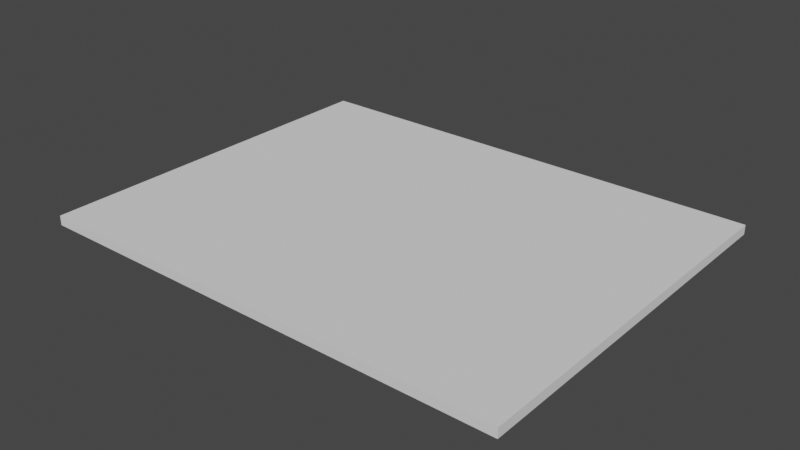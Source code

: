 # Source: 2FloorCenterHall500x400.blend  (saved by Blender 3.4.6; exported with 4.5.12 LTS)
import bpy
from mathutils import Matrix  # noqa: F401  (used for matrix-valued properties, if any)

bpy.ops.wm.read_factory_settings(use_empty=True)
scene = bpy.context.scene
scene.name = 'Scene'

# ---- collections
col_collection = bpy.data.collections.new('Collection'); scene.collection.children.link(col_collection)

# ---- world
world_world = bpy.data.worlds.new('World'); scene.world = world_world
world_world.use_nodes = True; world_world.node_tree.nodes.clear()
_N = world_world.node_tree.nodes; _L = world_world.node_tree.links
n0 = _N.new('ShaderNodeOutputWorld'); n0.name = 'World Output'; n0.location = (300, 300)
n1 = _N.new('ShaderNodeBackground'); n1.name = 'Background'; n1.location = (10, 300)
n1.inputs[0].default_value = (0.05088, 0.05088, 0.05088, 1.0)
_L.new(n1.outputs[0], n0.inputs[0])
n0.is_active_output = True
world_world.color = (0.05088, 0.05088, 0.05088)
world_world.use_sun_shadow = False
world_world.sun_shadow_jitter_overblur = 0.0

# ---- meshes
me_cube_001 = bpy.data.meshes.new('Cube.001')
me_cube_001.from_pydata([(-2.55, -1.637, -0.1), (-2.55, -1.637, 0.0), (-2.55, 1.637, -0.1), (-2.55, 1.637, 0.0), (2.55, -1.637, -0.1), (2.55, -1.637, 0.0), (2.55, 1.637, -0.1), (2.55, 1.637, 0.0), (2.125, 1.637, -0.1), (1.7, 1.637, -0.1), (1.275, 1.637, -0.1), (0.85, 1.637, -0.1), (0.425, 1.637, -0.1), (-8.941e-08, 1.637, -0.1), (-0.425, 1.637, -0.1), (-0.85, 1.637, -0.1), (-1.275, 1.637, -0.1), (-1.7, 1.637, -0.1), (-2.125, 1.637, -0.1), (-2.125, 1.637, 0.0), (-1.7, 1.637, 0.0), (-1.275, 1.637, 0.0), (-0.85, 1.637, 0.0), (-0.425, 1.637, 0.0), (8.941e-08, 1.637, 0.0), (0.425, 1.637, 0.0), (0.85, 1.637, 0.0), (1.275, 1.637, 0.0), (1.7, 1.637, 0.0), (2.125, 1.637, 0.0), (-2.125, -1.637, -0.1), (-1.7, -1.637, -0.1), (-1.275, -1.637, -0.1), (-0.85, -1.637, -0.1), (-0.425, -1.637, -0.1), (8.941e-08, -1.637, -0.1), (0.425, -1.637, -0.1), (0.85, -1.637, -0.1), (1.275, -1.637, -0.1), (1.7, -1.637, -0.1), (2.125, -1.637, -0.1), (2.125, -1.637, 0.0), (1.7, -1.637, 0.0), (1.275, -1.637, 0.0), (0.85, -1.637, 0.0), (0.425, -1.637, 0.0), (-8.941e-08, -1.637, 0.0), (-0.425, -1.637, 0.0), (-0.85, -1.637, 0.0), (-1.275, -1.637, 0.0), (-1.7, -1.637, 0.0), (-2.125, -1.637, 0.0), (-2.55, 1.092, -0.1), (-2.55, 0.5458, -0.1), (-2.55, 0.0, -0.1), (-2.55, -0.5458, -0.1), (-2.55, -1.092, -0.1), (-2.55, -1.092, 0.0), (-2.55, -0.5458, 0.0), (-2.55, 0.0, 0.0), (-2.55, 0.5458, 0.0), (-2.55, 1.092, 0.0), (2.55, -1.092, -0.1), (2.55, -0.5458, -0.1), (2.55, 0.0, -0.1), (2.55, 0.5458, -0.1), (2.55, 1.092, -0.1), (2.55, 1.092, 0.0), (2.55, 0.5458, 0.0), (2.55, 0.0, 0.0), (2.55, -0.5458, 0.0), (2.55, -1.092, 0.0), (2.125, 1.092, 0.0), (2.125, 0.5458, 0.0), (2.125, 0.0, 0.0), (2.125, -0.5458, 0.0), (2.125, -1.092, 0.0), (1.7, 1.092, 0.0), (1.7, 0.5458, 0.0), (1.7, 0.0, 0.0), (1.7, -0.5458, 0.0), (1.7, -1.092, 0.0), (1.275, 1.092, 0.0), (1.275, 0.5458, 0.0), (1.275, 0.0, 0.0), (1.275, -0.5458, 0.0), (1.275, -1.092, 0.0), (0.85, 1.092, 0.0), (0.85, 0.5458, 0.0), (0.85, 0.0, 0.0), (0.85, -0.5458, 0.0), (0.85, -1.092, 0.0), (0.425, 1.092, 0.0), (0.425, 0.5458, 0.0), (0.425, 0.0, 0.0), (0.425, -0.5458, 0.0), (0.425, -1.092, 0.0), (5.96e-08, 1.092, 0.0), (2.98e-08, 0.5458, 0.0), (0.0, 0.0, 0.0), (-2.98e-08, -0.5458, 0.0), (-5.96e-08, -1.092, 0.0), (-0.425, 1.092, 0.0), (-0.425, 0.5458, 0.0), (-0.425, 0.0, 0.0), (-0.425, -0.5458, 0.0), (-0.425, -1.092, 0.0), (-0.85, 1.092, 0.0), (-0.85, 0.5458, 0.0), (-0.85, 0.0, 0.0), (-0.85, -0.5458, 0.0), (-0.85, -1.092, 0.0), (-1.275, 1.092, 0.0), (-1.275, 0.5458, 0.0), (-1.275, 0.0, 0.0), (-1.275, -0.5458, 0.0), (-1.275, -1.092, 0.0), (-1.7, 1.092, 0.0), (-1.7, 0.5458, 0.0), (-1.7, 0.0, 0.0), (-1.7, -0.5458, 0.0), (-1.7, -1.092, 0.0), (-2.125, 1.092, 0.0), (-2.125, 0.5458, 0.0), (-2.125, 0.0, 0.0), (-2.125, -0.5458, 0.0), (-2.125, -1.092, 0.0), (-2.125, 1.092, -0.1), (-2.125, 0.5458, -0.1), (-2.125, 0.0, -0.1), (-2.125, -0.5458, -0.1), (-2.125, -1.092, -0.1), (-1.7, 1.092, -0.1), (-1.7, 0.5458, -0.1), (-1.7, 0.0, -0.1), (-1.7, -0.5458, -0.1), (-1.7, -1.092, -0.1), (-1.275, 1.092, -0.1), (-1.275, 0.5458, -0.1), (-1.275, 0.0, -0.1), (-1.275, -0.5458, -0.1), (-1.275, -1.092, -0.1), (-0.85, 1.092, -0.1), (-0.85, 0.5458, -0.1), (-0.85, 0.0, -0.1), (-0.85, -0.5458, -0.1), (-0.85, -1.092, -0.1), (-0.425, 1.092, -0.1), (-0.425, 0.5458, -0.1), (-0.425, 0.0, -0.1), (-0.425, -0.5458, -0.1), (-0.425, -1.092, -0.1), (-5.96e-08, 1.092, -0.1), (-2.98e-08, 0.5458, -0.1), (0.0, 0.0, -0.1), (2.98e-08, -0.5458, -0.1), (5.96e-08, -1.092, -0.1), (0.425, 1.092, -0.1), (0.425, 0.5458, -0.1), (0.425, 0.0, -0.1), (0.425, -0.5458, -0.1), (0.425, -1.092, -0.1), (0.85, 1.092, -0.1), (0.85, 0.5458, -0.1), (0.85, 0.0, -0.1), (0.85, -0.5458, -0.1), (0.85, -1.092, -0.1), (1.275, 1.092, -0.1), (1.275, 0.5458, -0.1), (1.275, 0.0, -0.1), (1.275, -0.5458, -0.1), (1.275, -1.092, -0.1), (1.7, 1.092, -0.1), (1.7, 0.5458, -0.1), (1.7, 0.0, -0.1), (1.7, -0.5458, -0.1), (1.7, -1.092, -0.1), (2.125, 1.092, -0.1), (2.125, 0.5458, -0.1), (2.125, 0.0, -0.1), (2.125, -0.5458, -0.1), (2.125, -1.092, -0.1), (-2.55, 2.362, 0.0), (-2.55, 2.362, -0.1), (-2.125, 2.362, -0.1), (2.125, 2.362, 0.0), (2.55, 2.362, 0.0), (2.55, 2.362, -0.1), (2.125, 2.362, -0.1), (1.7, 2.362, -0.1), (1.275, 2.362, -0.1), (0.85, 2.362, -0.1), (0.425, 2.362, -0.1), (-8.941e-08, 2.362, -0.1), (-0.425, 2.362, -0.1), (-0.85, 2.362, -0.1), (-1.275, 2.362, -0.1), (-1.7, 2.362, -0.1), (-2.125, 2.362, 0.0), (-1.7, 2.362, 0.0), (-1.275, 2.362, 0.0), (-0.85, 2.362, 0.0), (-0.425, 2.362, 0.0), (8.941e-08, 2.362, 0.0), (0.425, 2.362, 0.0), (0.85, 2.362, 0.0), (1.275, 2.362, 0.0), (1.7, 2.362, 0.0)], [], [(52, 61, 3, 2), (8, 9, 189, 188), (62, 71, 5, 4), (30, 51, 1, 0), (181, 62, 4, 40), (126, 57, 1, 51), (71, 76, 41, 5), (76, 81, 42, 41), (81, 86, 43, 42), (86, 91, 44, 43), (91, 96, 45, 44), (96, 101, 46, 45), (101, 106, 47, 46), (106, 111, 48, 47), (111, 116, 49, 48), (116, 121, 50, 49), (121, 126, 51, 50), (56, 131, 30, 0), (131, 136, 31, 30), (136, 141, 32, 31), (141, 146, 33, 32), (146, 151, 34, 33), (151, 156, 35, 34), (156, 161, 36, 35), (161, 166, 37, 36), (166, 171, 38, 37), (171, 176, 39, 38), (176, 181, 40, 39), (4, 5, 41, 40), (40, 41, 42, 39), (39, 42, 43, 38), (38, 43, 44, 37), (37, 44, 45, 36), (36, 45, 46, 35), (35, 46, 47, 34), (34, 47, 48, 33), (33, 48, 49, 32), (32, 49, 50, 31), (31, 50, 51, 30), (15, 16, 196, 195), (29, 7, 186, 185), (22, 23, 202, 201), (6, 8, 188, 187), (14, 15, 195, 194), (18, 2, 183, 184), (21, 22, 201, 200), (28, 29, 185, 207), (13, 14, 194, 193), (2, 3, 182, 183), (20, 21, 200, 199), (9, 8, 177, 172), (172, 177, 178, 173), (173, 178, 179, 174), (174, 179, 180, 175), (175, 180, 181, 176), (10, 9, 172, 167), (167, 172, 173, 168), (168, 173, 174, 169), (169, 174, 175, 170), (170, 175, 176, 171), (11, 10, 167, 162), (162, 167, 168, 163), (163, 168, 169, 164), (164, 169, 170, 165), (165, 170, 171, 166), (12, 11, 162, 157), (157, 162, 163, 158), (158, 163, 164, 159), (159, 164, 165, 160), (160, 165, 166, 161), (13, 12, 157, 152), (152, 157, 158, 153), (153, 158, 159, 154), (154, 159, 160, 155), (155, 160, 161, 156), (14, 13, 152, 147), (147, 152, 153, 148), (148, 153, 154, 149), (149, 154, 155, 150), (150, 155, 156, 151), (15, 14, 147, 142), (142, 147, 148, 143), (143, 148, 149, 144), (144, 149, 150, 145), (145, 150, 151, 146), (16, 15, 142, 137), (137, 142, 143, 138), (138, 143, 144, 139), (139, 144, 145, 140), (140, 145, 146, 141), (17, 16, 137, 132), (132, 137, 138, 133), (133, 138, 139, 134), (134, 139, 140, 135), (135, 140, 141, 136), (18, 17, 132, 127), (127, 132, 133, 128), (128, 133, 134, 129), (129, 134, 135, 130), (130, 135, 136, 131), (2, 18, 127, 52), (52, 127, 128, 53), (53, 128, 129, 54), (54, 129, 130, 55), (55, 130, 131, 56), (20, 19, 122, 117), (117, 122, 123, 118), (118, 123, 124, 119), (119, 124, 125, 120), (120, 125, 126, 121), (21, 20, 117, 112), (112, 117, 118, 113), (113, 118, 119, 114), (114, 119, 120, 115), (115, 120, 121, 116), (22, 21, 112, 107), (107, 112, 113, 108), (108, 113, 114, 109), (109, 114, 115, 110), (110, 115, 116, 111), (23, 22, 107, 102), (102, 107, 108, 103), (103, 108, 109, 104), (104, 109, 110, 105), (105, 110, 111, 106), (24, 23, 102, 97), (97, 102, 103, 98), (98, 103, 104, 99), (99, 104, 105, 100), (100, 105, 106, 101), (25, 24, 97, 92), (92, 97, 98, 93), (93, 98, 99, 94), (94, 99, 100, 95), (95, 100, 101, 96), (26, 25, 92, 87), (87, 92, 93, 88), (88, 93, 94, 89), (89, 94, 95, 90), (90, 95, 96, 91), (27, 26, 87, 82), (82, 87, 88, 83), (83, 88, 89, 84), (84, 89, 90, 85), (85, 90, 91, 86), (28, 27, 82, 77), (77, 82, 83, 78), (78, 83, 84, 79), (79, 84, 85, 80), (80, 85, 86, 81), (29, 28, 77, 72), (72, 77, 78, 73), (73, 78, 79, 74), (74, 79, 80, 75), (75, 80, 81, 76), (7, 29, 72, 67), (67, 72, 73, 68), (68, 73, 74, 69), (69, 74, 75, 70), (70, 75, 76, 71), (19, 3, 61, 122), (122, 61, 60, 123), (123, 60, 59, 124), (124, 59, 58, 125), (125, 58, 57, 126), (8, 6, 66, 177), (177, 66, 65, 178), (178, 65, 64, 179), (179, 64, 63, 180), (180, 63, 62, 181), (6, 7, 67, 66), (66, 67, 68, 65), (65, 68, 69, 64), (64, 69, 70, 63), (63, 70, 71, 62), (0, 1, 57, 56), (56, 57, 58, 55), (55, 58, 59, 54), (54, 59, 60, 53), (53, 60, 61, 52), (188, 185, 186, 187), (183, 182, 198, 184), (184, 198, 199, 197), (197, 199, 200, 196), (196, 200, 201, 195), (195, 201, 202, 194), (194, 202, 203, 193), (193, 203, 204, 192), (192, 204, 205, 191), (191, 205, 206, 190), (190, 206, 207, 189), (189, 207, 185, 188), (23, 24, 203, 202), (7, 6, 187, 186), (16, 17, 197, 196), (9, 10, 190, 189), (24, 25, 204, 203), (17, 18, 184, 197), (10, 11, 191, 190), (25, 26, 205, 204), (3, 19, 198, 182), (11, 12, 192, 191), (26, 27, 206, 205), (19, 20, 199, 198), (12, 13, 193, 192), (27, 28, 207, 206)])
_uv = me_cube_001.uv_layers.new(name='UVMap')
_uv.uv.foreach_set('vector', [0.9993, 0.6378, 0.9875, 0.6378, 0.9875, 0.5734, 0.9993, 0.5734, 0.387, 0.5521, 0.387, 0.502, 0.4795, 0.502, 0.4795, 0.5521, 0.9993, 0.06508, 0.9875, 0.06508, 0.9875, 0.0006961, 0.9993, 0.0006961, 0.9729, 0.05083, 0.9611, 0.05083, 0.9611, 0.0006962, 0.9729, 0.0006962, 0.06508, 0.5521, 0.06508, 0.6023, 0.0006961, 0.6023, 0.0006961, 0.5521, 0.5453, 0.5521, 0.5453, 0.6023, 0.4809, 0.6023, 0.4809, 0.5521, 0.5453, 0.0006962, 0.5453, 0.05083, 0.4809, 0.05083, 0.4809, 0.0006962, 0.5453, 0.05083, 0.5453, 0.101, 0.4809, 0.101, 0.4809, 0.05083, 0.5453, 0.101, 0.5453, 0.1511, 0.4809, 0.1511, 0.4809, 0.101, 0.5453, 0.1511, 0.5453, 0.2012, 0.4809, 0.2012, 0.4809, 0.1511, 0.5453, 0.2012, 0.5453, 0.2514, 0.4809, 0.2514, 0.4809, 0.2012, 0.5453, 0.2514, 0.5453, 0.3015, 0.4809, 0.3015, 0.4809, 0.2514, 0.5453, 0.3015, 0.5453, 0.3516, 0.4809, 0.3516, 0.4809, 0.3015, 0.5453, 0.3516, 0.5453, 0.4018, 0.4809, 0.4018, 0.4809, 0.3516, 0.5453, 0.4018, 0.5453, 0.4519, 0.4809, 0.4519, 0.4809, 0.4018, 0.5453, 0.4519, 0.5453, 0.502, 0.4809, 0.502, 0.4809, 0.4519, 0.5453, 0.502, 0.5453, 0.5521, 0.4809, 0.5521, 0.4809, 0.502, 0.06508, 0.0006962, 0.06508, 0.05083, 0.0006961, 0.05083, 0.0006961, 0.0006962, 0.06508, 0.05083, 0.06508, 0.101, 0.0006961, 0.101, 0.0006961, 0.05083, 0.06508, 0.101, 0.06508, 0.1511, 0.0006961, 0.1511, 0.0006961, 0.101, 0.06508, 0.1511, 0.06508, 0.2012, 0.0006961, 0.2012, 0.0006961, 0.1511, 0.06508, 0.2012, 0.06508, 0.2514, 0.0006961, 0.2514, 0.0006961, 0.2012, 0.06508, 0.2514, 0.06508, 0.3015, 0.0006961, 0.3015, 0.0006961, 0.2514, 0.06508, 0.3015, 0.06508, 0.3516, 0.0006961, 0.3516, 0.0006961, 0.3015, 0.06508, 0.3516, 0.06508, 0.4018, 0.0006961, 0.4018, 0.0006961, 0.3516, 0.06508, 0.4018, 0.06508, 0.4519, 0.0006961, 0.4519, 0.0006961, 0.4018, 0.06508, 0.4519, 0.06508, 0.502, 0.0006961, 0.502, 0.0006961, 0.4519, 0.06508, 0.502, 0.06508, 0.5521, 0.0006961, 0.5521, 0.0006961, 0.502, 0.9729, 0.6023, 0.9611, 0.6023, 0.9611, 0.5521, 0.9729, 0.5521, 0.9729, 0.5521, 0.9611, 0.5521, 0.9611, 0.502, 0.9729, 0.502, 0.9729, 0.502, 0.9611, 0.502, 0.9611, 0.4519, 0.9729, 0.4519, 0.9729, 0.4519, 0.9611, 0.4519, 0.9611, 0.4018, 0.9729, 0.4018, 0.9729, 0.4018, 0.9611, 0.4018, 0.9611, 0.3516, 0.9729, 0.3516, 0.9729, 0.3516, 0.9611, 0.3516, 0.9611, 0.3015, 0.9729, 0.3015, 0.9729, 0.3015, 0.9611, 0.3015, 0.9611, 0.2514, 0.9729, 0.2514, 0.9729, 0.2514, 0.9611, 0.2514, 0.9611, 0.2012, 0.9729, 0.2012, 0.9729, 0.2012, 0.9611, 0.2012, 0.9611, 0.1511, 0.9729, 0.1511, 0.9729, 0.1511, 0.9611, 0.1511, 0.9611, 0.101, 0.9729, 0.101, 0.9729, 0.101, 0.9611, 0.101, 0.9611, 0.05083, 0.9729, 0.05083, 0.387, 0.2012, 0.387, 0.1511, 0.4795, 0.1511, 0.4795, 0.2012, 0.8672, 0.05083, 0.8672, 0.0006962, 0.9597, 0.0006962, 0.9597, 0.05083, 0.8672, 0.4018, 0.8672, 0.3516, 0.9597, 0.3516, 0.9597, 0.4018, 0.387, 0.6023, 0.387, 0.5521, 0.4795, 0.5521, 0.4795, 0.6023, 0.387, 0.2514, 0.387, 0.2012, 0.4795, 0.2012, 0.4795, 0.2514, 0.387, 0.05083, 0.387, 0.0006962, 0.4795, 0.0006962, 0.4795, 0.05083, 0.8672, 0.4519, 0.8672, 0.4018, 0.9597, 0.4018, 0.9597, 0.4519, 0.8672, 0.101, 0.8672, 0.05083, 0.9597, 0.05083, 0.9597, 0.101, 0.387, 0.3015, 0.387, 0.2514, 0.4795, 0.2514, 0.4795, 0.3015, 0.9993, 0.5734, 0.9875, 0.5734, 0.9875, 0.4809, 0.9993, 0.4809, 0.8672, 0.502, 0.8672, 0.4519, 0.9597, 0.4519, 0.9597, 0.502, 0.387, 0.502, 0.387, 0.5521, 0.3226, 0.5521, 0.3226, 0.502, 0.3226, 0.502, 0.3226, 0.5521, 0.2582, 0.5521, 0.2582, 0.502, 0.2582, 0.502, 0.2582, 0.5521, 0.1939, 0.5521, 0.1939, 0.502, 0.1939, 0.502, 0.1939, 0.5521, 0.1295, 0.5521, 0.1295, 0.502, 0.1295, 0.502, 0.1295, 0.5521, 0.06508, 0.5521, 0.06508, 0.502, 0.387, 0.4519, 0.387, 0.502, 0.3226, 0.502, 0.3226, 0.4519, 0.3226, 0.4519, 0.3226, 0.502, 0.2582, 0.502, 0.2582, 0.4519, 0.2582, 0.4519, 0.2582, 0.502, 0.1939, 0.502, 0.1939, 0.4519, 0.1939, 0.4519, 0.1939, 0.502, 0.1295, 0.502, 0.1295, 0.4519, 0.1295, 0.4519, 0.1295, 0.502, 0.06508, 0.502, 0.06508, 0.4519, 0.387, 0.4018, 0.387, 0.4519, 0.3226, 0.4519, 0.3226, 0.4018, 0.3226, 0.4018, 0.3226, 0.4519, 0.2582, 0.4519, 0.2582, 0.4018, 0.2582, 0.4018, 0.2582, 0.4519, 0.1939, 0.4519, 0.1939, 0.4018, 0.1939, 0.4018, 0.1939, 0.4519, 0.1295, 0.4519, 0.1295, 0.4018, 0.1295, 0.4018, 0.1295, 0.4519, 0.06508, 0.4519, 0.06508, 0.4018, 0.387, 0.3516, 0.387, 0.4018, 0.3226, 0.4018, 0.3226, 0.3516, 0.3226, 0.3516, 0.3226, 0.4018, 0.2582, 0.4018, 0.2582, 0.3516, 0.2582, 0.3516, 0.2582, 0.4018, 0.1939, 0.4018, 0.1939, 0.3516, 0.1939, 0.3516, 0.1939, 0.4018, 0.1295, 0.4018, 0.1295, 0.3516, 0.1295, 0.3516, 0.1295, 0.4018, 0.06508, 0.4018, 0.06508, 0.3516, 0.387, 0.3015, 0.387, 0.3516, 0.3226, 0.3516, 0.3226, 0.3015, 0.3226, 0.3015, 0.3226, 0.3516, 0.2582, 0.3516, 0.2582, 0.3015, 0.2582, 0.3015, 0.2582, 0.3516, 0.1939, 0.3516, 0.1939, 0.3015, 0.1939, 0.3015, 0.1939, 0.3516, 0.1295, 0.3516, 0.1295, 0.3015, 0.1295, 0.3015, 0.1295, 0.3516, 0.06508, 0.3516, 0.06508, 0.3015, 0.387, 0.2514, 0.387, 0.3015, 0.3226, 0.3015, 0.3226, 0.2514, 0.3226, 0.2514, 0.3226, 0.3015, 0.2582, 0.3015, 0.2582, 0.2514, 0.2582, 0.2514, 0.2582, 0.3015, 0.1939, 0.3015, 0.1939, 0.2514, 0.1939, 0.2514, 0.1939, 0.3015, 0.1295, 0.3015, 0.1295, 0.2514, 0.1295, 0.2514, 0.1295, 0.3015, 0.06508, 0.3015, 0.06508, 0.2514, 0.387, 0.2012, 0.387, 0.2514, 0.3226, 0.2514, 0.3226, 0.2012, 0.3226, 0.2012, 0.3226, 0.2514, 0.2582, 0.2514, 0.2582, 0.2012, 0.2582, 0.2012, 0.2582, 0.2514, 0.1939, 0.2514, 0.1939, 0.2012, 0.1939, 0.2012, 0.1939, 0.2514, 0.1295, 0.2514, 0.1295, 0.2012, 0.1295, 0.2012, 0.1295, 0.2514, 0.06508, 0.2514, 0.06508, 0.2012, 0.387, 0.1511, 0.387, 0.2012, 0.3226, 0.2012, 0.3226, 0.1511, 0.3226, 0.1511, 0.3226, 0.2012, 0.2582, 0.2012, 0.2582, 0.1511, 0.2582, 0.1511, 0.2582, 0.2012, 0.1939, 0.2012, 0.1939, 0.1511, 0.1939, 0.1511, 0.1939, 0.2012, 0.1295, 0.2012, 0.1295, 0.1511, 0.1295, 0.1511, 0.1295, 0.2012, 0.06508, 0.2012, 0.06508, 0.1511, 0.387, 0.101, 0.387, 0.1511, 0.3226, 0.1511, 0.3226, 0.101, 0.3226, 0.101, 0.3226, 0.1511, 0.2582, 0.1511, 0.2582, 0.101, 0.2582, 0.101, 0.2582, 0.1511, 0.1939, 0.1511, 0.1939, 0.101, 0.1939, 0.101, 0.1939, 0.1511, 0.1295, 0.1511, 0.1295, 0.101, 0.1295, 0.101, 0.1295, 0.1511, 0.06508, 0.1511, 0.06508, 0.101, 0.387, 0.05083, 0.387, 0.101, 0.3226, 0.101, 0.3226, 0.05083, 0.3226, 0.05083, 0.3226, 0.101, 0.2582, 0.101, 0.2582, 0.05083, 0.2582, 0.05083, 0.2582, 0.101, 0.1939, 0.101, 0.1939, 0.05083, 0.1939, 0.05083, 0.1939, 0.101, 0.1295, 0.101, 0.1295, 0.05083, 0.1295, 0.05083, 0.1295, 0.101, 0.06508, 0.101, 0.06508, 0.05083, 0.387, 0.0006962, 0.387, 0.05083, 0.3226, 0.05083, 0.3226, 0.0006962, 0.3226, 0.0006962, 0.3226, 0.05083, 0.2582, 0.05083, 0.2582, 0.0006962, 0.2582, 0.0006962, 0.2582, 0.05083, 0.1939, 0.05083, 0.1939, 0.0006962, 0.1939, 0.0006962, 0.1939, 0.05083, 0.1295, 0.05083, 0.1295, 0.0006962, 0.1295, 0.0006962, 0.1295, 0.05083, 0.06508, 0.05083, 0.06508, 0.0006962, 0.8672, 0.502, 0.8672, 0.5521, 0.8028, 0.5521, 0.8028, 0.502, 0.8028, 0.502, 0.8028, 0.5521, 0.7385, 0.5521, 0.7385, 0.502, 0.7385, 0.502, 0.7385, 0.5521, 0.6741, 0.5521, 0.6741, 0.502, 0.6741, 0.502, 0.6741, 0.5521, 0.6097, 0.5521, 0.6097, 0.502, 0.6097, 0.502, 0.6097, 0.5521, 0.5453, 0.5521, 0.5453, 0.502, 0.8672, 0.4519, 0.8672, 0.502, 0.8028, 0.502, 0.8028, 0.4519, 0.8028, 0.4519, 0.8028, 0.502, 0.7385, 0.502, 0.7385, 0.4519, 0.7385, 0.4519, 0.7385, 0.502, 0.6741, 0.502, 0.6741, 0.4519, 0.6741, 0.4519, 0.6741, 0.502, 0.6097, 0.502, 0.6097, 0.4519, 0.6097, 0.4519, 0.6097, 0.502, 0.5453, 0.502, 0.5453, 0.4519, 0.8672, 0.4018, 0.8672, 0.4519, 0.8028, 0.4519, 0.8028, 0.4018, 0.8028, 0.4018, 0.8028, 0.4519, 0.7385, 0.4519, 0.7385, 0.4018, 0.7385, 0.4018, 0.7385, 0.4519, 0.6741, 0.4519, 0.6741, 0.4018, 0.6741, 0.4018, 0.6741, 0.4519, 0.6097, 0.4519, 0.6097, 0.4018, 0.6097, 0.4018, 0.6097, 0.4519, 0.5453, 0.4519, 0.5453, 0.4018, 0.8672, 0.3516, 0.8672, 0.4018, 0.8028, 0.4018, 0.8028, 0.3516, 0.8028, 0.3516, 0.8028, 0.4018, 0.7385, 0.4018, 0.7385, 0.3516, 0.7385, 0.3516, 0.7385, 0.4018, 0.6741, 0.4018, 0.6741, 0.3516, 0.6741, 0.3516, 0.6741, 0.4018, 0.6097, 0.4018, 0.6097, 0.3516, 0.6097, 0.3516, 0.6097, 0.4018, 0.5453, 0.4018, 0.5453, 0.3516, 0.8672, 0.3015, 0.8672, 0.3516, 0.8028, 0.3516, 0.8028, 0.3015, 0.8028, 0.3015, 0.8028, 0.3516, 0.7385, 0.3516, 0.7385, 0.3015, 0.7385, 0.3015, 0.7385, 0.3516, 0.6741, 0.3516, 0.6741, 0.3015, 0.6741, 0.3015, 0.6741, 0.3516, 0.6097, 0.3516, 0.6097, 0.3015, 0.6097, 0.3015, 0.6097, 0.3516, 0.5453, 0.3516, 0.5453, 0.3015, 0.8672, 0.2514, 0.8672, 0.3015, 0.8028, 0.3015, 0.8028, 0.2514, 0.8028, 0.2514, 0.8028, 0.3015, 0.7385, 0.3015, 0.7385, 0.2514, 0.7385, 0.2514, 0.7385, 0.3015, 0.6741, 0.3015, 0.6741, 0.2514, 0.6741, 0.2514, 0.6741, 0.3015, 0.6097, 0.3015, 0.6097, 0.2514, 0.6097, 0.2514, 0.6097, 0.3015, 0.5453, 0.3015, 0.5453, 0.2514, 0.8672, 0.2012, 0.8672, 0.2514, 0.8028, 0.2514, 0.8028, 0.2012, 0.8028, 0.2012, 0.8028, 0.2514, 0.7385, 0.2514, 0.7385, 0.2012, 0.7385, 0.2012, 0.7385, 0.2514, 0.6741, 0.2514, 0.6741, 0.2012, 0.6741, 0.2012, 0.6741, 0.2514, 0.6097, 0.2514, 0.6097, 0.2012, 0.6097, 0.2012, 0.6097, 0.2514, 0.5453, 0.2514, 0.5453, 0.2012, 0.8672, 0.1511, 0.8672, 0.2012, 0.8028, 0.2012, 0.8028, 0.1511, 0.8028, 0.1511, 0.8028, 0.2012, 0.7385, 0.2012, 0.7385, 0.1511, 0.7385, 0.1511, 0.7385, 0.2012, 0.6741, 0.2012, 0.6741, 0.1511, 0.6741, 0.1511, 0.6741, 0.2012, 0.6097, 0.2012, 0.6097, 0.1511, 0.6097, 0.1511, 0.6097, 0.2012, 0.5453, 0.2012, 0.5453, 0.1511, 0.8672, 0.101, 0.8672, 0.1511, 0.8028, 0.1511, 0.8028, 0.101, 0.8028, 0.101, 0.8028, 0.1511, 0.7385, 0.1511, 0.7385, 0.101, 0.7385, 0.101, 0.7385, 0.1511, 0.6741, 0.1511, 0.6741, 0.101, 0.6741, 0.101, 0.6741, 0.1511, 0.6097, 0.1511, 0.6097, 0.101, 0.6097, 0.101, 0.6097, 0.1511, 0.5453, 0.1511, 0.5453, 0.101, 0.8672, 0.05083, 0.8672, 0.101, 0.8028, 0.101, 0.8028, 0.05083, 0.8028, 0.05083, 0.8028, 0.101, 0.7385, 0.101, 0.7385, 0.05083, 0.7385, 0.05083, 0.7385, 0.101, 0.6741, 0.101, 0.6741, 0.05083, 0.6741, 0.05083, 0.6741, 0.101, 0.6097, 0.101, 0.6097, 0.05083, 0.6097, 0.05083, 0.6097, 0.101, 0.5453, 0.101, 0.5453, 0.05083, 0.8672, 0.0006962, 0.8672, 0.05083, 0.8028, 0.05083, 0.8028, 0.0006962, 0.8028, 0.0006962, 0.8028, 0.05083, 0.7385, 0.05083, 0.7385, 0.0006962, 0.7385, 0.0006962, 0.7385, 0.05083, 0.6741, 0.05083, 0.6741, 0.0006962, 0.6741, 0.0006962, 0.6741, 0.05083, 0.6097, 0.05083, 0.6097, 0.0006962, 0.6097, 0.0006962, 0.6097, 0.05083, 0.5453, 0.05083, 0.5453, 0.0006962, 0.8672, 0.5521, 0.8672, 0.6023, 0.8028, 0.6023, 0.8028, 0.5521, 0.8028, 0.5521, 0.8028, 0.6023, 0.7385, 0.6023, 0.7385, 0.5521, 0.7385, 0.5521, 0.7385, 0.6023, 0.6741, 0.6023, 0.6741, 0.5521, 0.6741, 0.5521, 0.6741, 0.6023, 0.6097, 0.6023, 0.6097, 0.5521, 0.6097, 0.5521, 0.6097, 0.6023, 0.5453, 0.6023, 0.5453, 0.5521, 0.387, 0.5521, 0.387, 0.6023, 0.3226, 0.6023, 0.3226, 0.5521, 0.3226, 0.5521, 0.3226, 0.6023, 0.2582, 0.6023, 0.2582, 0.5521, 0.2582, 0.5521, 0.2582, 0.6023, 0.1939, 0.6023, 0.1939, 0.5521, 0.1939, 0.5521, 0.1939, 0.6023, 0.1295, 0.6023, 0.1295, 0.5521, 0.1295, 0.5521, 0.1295, 0.6023, 0.06508, 0.6023, 0.06508, 0.5521, 0.9993, 0.387, 0.9875, 0.387, 0.9875, 0.3226, 0.9993, 0.3226, 0.9993, 0.3226, 0.9875, 0.3226, 0.9875, 0.2582, 0.9993, 0.2582, 0.9993, 0.2582, 0.9875, 0.2582, 0.9875, 0.1939, 0.9993, 0.1939, 0.9993, 0.1939, 0.9875, 0.1939, 0.9875, 0.1295, 0.9993, 0.1295, 0.9993, 0.1295, 0.9875, 0.1295, 0.9875, 0.06508, 0.9993, 0.06508, 0.9993, 0.9597, 0.9875, 0.9597, 0.9875, 0.8954, 0.9993, 0.8954, 0.9993, 0.8954, 0.9875, 0.8954, 0.9875, 0.831, 0.9993, 0.831, 0.9993, 0.831, 0.9875, 0.831, 0.9875, 0.7666, 0.9993, 0.7666, 0.9993, 0.7666, 0.9875, 0.7666, 0.9875, 0.7022, 0.9993, 0.7022, 0.9993, 0.7022, 0.9875, 0.7022, 0.9875, 0.6378, 0.9993, 0.6378, 0.9861, 0.05083, 0.9743, 0.05083, 0.9743, 0.0006962, 0.9861, 0.0006962, 0.9861, 0.6023, 0.9743, 0.6023, 0.9743, 0.5521, 0.9861, 0.5521, 0.9861, 0.5521, 0.9743, 0.5521, 0.9743, 0.502, 0.9861, 0.502, 0.9861, 0.502, 0.9743, 0.502, 0.9743, 0.4519, 0.9861, 0.4519, 0.9861, 0.4519, 0.9743, 0.4519, 0.9743, 0.4018, 0.9861, 0.4018, 0.9861, 0.4018, 0.9743, 0.4018, 0.9743, 0.3516, 0.9861, 0.3516, 0.9861, 0.3516, 0.9743, 0.3516, 0.9743, 0.3015, 0.9861, 0.3015, 0.9861, 0.3015, 0.9743, 0.3015, 0.9743, 0.2514, 0.9861, 0.2514, 0.9861, 0.2514, 0.9743, 0.2514, 0.9743, 0.2012, 0.9861, 0.2012, 0.9861, 0.2012, 0.9743, 0.2012, 0.9743, 0.1511, 0.9861, 0.1511, 0.9861, 0.1511, 0.9743, 0.1511, 0.9743, 0.101, 0.9861, 0.101, 0.9861, 0.101, 0.9743, 0.101, 0.9743, 0.05083, 0.9861, 0.05083, 0.8672, 0.3516, 0.8672, 0.3015, 0.9597, 0.3015, 0.9597, 0.3516, 0.9875, 0.387, 0.9993, 0.387, 0.9993, 0.4795, 0.9875, 0.4795, 0.387, 0.1511, 0.387, 0.101, 0.4795, 0.101, 0.4795, 0.1511, 0.387, 0.502, 0.387, 0.4519, 0.4795, 0.4519, 0.4795, 0.502, 0.8672, 0.3015, 0.8672, 0.2514, 0.9597, 0.2514, 0.9597, 0.3015, 0.387, 0.101, 0.387, 0.05083, 0.4795, 0.05083, 0.4795, 0.101, 0.387, 0.4519, 0.387, 0.4018, 0.4795, 0.4018, 0.4795, 0.4519, 0.8672, 0.2514, 0.8672, 0.2012, 0.9597, 0.2012, 0.9597, 0.2514, 0.8672, 0.6023, 0.8672, 0.5521, 0.9597, 0.5521, 0.9597, 0.6023, 0.387, 0.4018, 0.387, 0.3516, 0.4795, 0.3516, 0.4795, 0.4018, 0.8672, 0.2012, 0.8672, 0.1511, 0.9597, 0.1511, 0.9597, 0.2012, 0.8672, 0.5521, 0.8672, 0.502, 0.9597, 0.502, 0.9597, 0.5521, 0.387, 0.3516, 0.387, 0.3015, 0.4795, 0.3015, 0.4795, 0.3516, 0.8672, 0.1511, 0.8672, 0.101, 0.9597, 0.101, 0.9597, 0.1511])
me_cube_001.update()

# ---- objects
ob_2floorcenterhall = bpy.data.objects.new('2FloorCenterHall', me_cube_001)

# ---- transforms, parenting, visibility, modifiers, constraints
ob_2floorcenterhall.location = (0.0, 0.0, 0.0)
ob_2floorcenterhall.scale = (1.0, 1.0, 1.0)

# ---- collection membership
col_collection.objects.link(ob_2floorcenterhall)

# ---- scene / render settings (as saved in the file)
scene.frame_start = 1; scene.frame_end = 250; scene.frame_set(1)
scene.render.engine = 'BLENDER_EEVEE_NEXT'
scene.cycles.sampling_pattern = 'TABULATED_SOBOL'
scene.cycles.use_light_tree = False
scene.view_settings.view_transform = 'Filmic'
bpy.context.view_layer.update()

# ---- added for rendering (the .blend has no active camera and no usable light): camera, sun
cam_auto = bpy.data.cameras.new('AutoCamera')
cam_auto.lens = 50.0
cam_auto.sensor_width = 36.0
cam_auto.clip_end = 1000.0
ob_auto_camera = bpy.data.objects.new('AutoCamera', cam_auto)
scene.collection.objects.link(ob_auto_camera)
ob_auto_camera.location = (5.99721, -6.83447, 4.74777)
ob_auto_camera.rotation_euler = (1.09748, -7.21219e-08, 0.694738)
scene.camera = ob_auto_camera
light_auto_sun = bpy.data.lights.new('AutoSun', 'SUN')
light_auto_sun.energy = 3.0
light_auto_sun.angle = 0.0523599
ob_auto_sun = bpy.data.objects.new('AutoSun', light_auto_sun)
scene.collection.objects.link(ob_auto_sun)
ob_auto_sun.rotation_euler = (0.872665, 0.174533, 0.523599)
bpy.context.view_layer.update()
